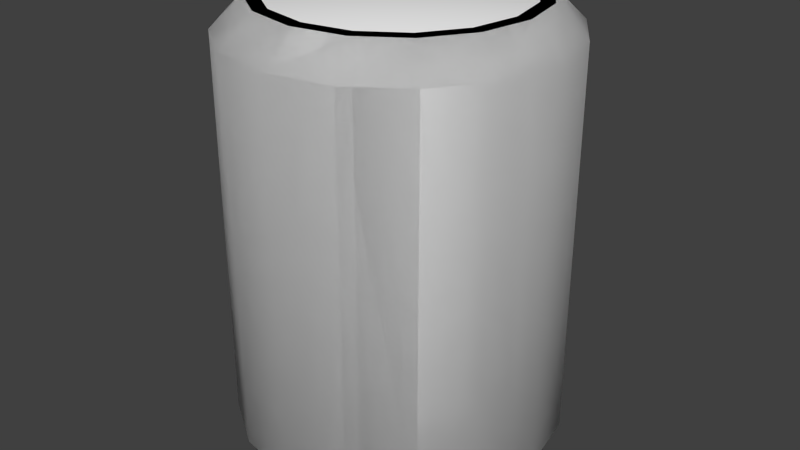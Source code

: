 # Source: beverage.blend  (saved by Blender 2.76.0; exported with 4.5.12 LTS)
import bpy
from mathutils import Matrix  # noqa: F401  (used for matrix-valued properties, if any)

bpy.ops.wm.read_factory_settings(use_empty=True)
scene = bpy.context.scene
scene.name = 'Scene'

# ---- collections
col_collection_1 = bpy.data.collections.new('Collection 1'); scene.collection.children.link(col_collection_1)

# ---- world
world_world = bpy.data.worlds.new('World'); scene.world = world_world
world_world.color = (0.05088, 0.05088, 0.05088)
world_world.use_sun_shadow = False
world_world.sun_shadow_jitter_overblur = 0.0
world_world.cycles.sampling_method = 'NONE'
world_world.cycles.sample_map_resolution = 256

# ---- meshes
me_cylinder_001 = bpy.data.meshes.new('Cylinder.001')
me_cylinder_001.from_pydata([(0.0, 0.07122, 0.01274), (-4.51e-09, 0.05823, 0.0), (0.0, 0.07122, 0.1824), (-4.775e-09, 0.05823, 0.1952), (0.02725, 0.0658, 0.01274), (0.02228, 0.0538, 0.0), (0.02725, 0.0658, 0.1824), (0.02228, 0.0538, 0.1952), (0.05036, 0.05036, 0.01274), (0.04117, 0.04117, 0.0), (0.05036, 0.05036, 0.1824), (0.04117, 0.04117, 0.1952), (0.0658, 0.02725, 0.01274), (0.0538, 0.02228, 0.0), (0.0658, 0.02725, 0.1824), (0.0538, 0.02228, 0.1952), (0.07122, -3.113e-09, 0.01274), (0.05823, -3.714e-09, 0.0), (0.07122, -3.113e-09, 0.1824), (0.05823, -3.184e-09, 0.1952), (0.0658, -0.02725, 0.01274), (0.0538, -0.02228, 0.0), (0.0658, -0.02725, 0.1824), (0.0538, -0.02228, 0.1952), (0.05036, -0.05036, 0.01274), (0.04117, -0.04117, 0.0), (0.05036, -0.05036, 0.1824), (0.04117, -0.04117, 0.1952), (0.02725, -0.0658, 0.01274), (0.02228, -0.0538, 0.0), (0.02725, -0.0658, 0.1824), (0.02228, -0.0538, 0.1952), (1.075e-08, -0.07122, 0.01274), (6.367e-09, -0.05823, 0.0), (1.075e-08, -0.07122, 0.1824), (6.633e-09, -0.05823, 0.1952), (-0.02725, -0.0658, 0.01274), (-0.02228, -0.0538, 0.0), (-0.02725, -0.0658, 0.1824), (-0.02228, -0.0538, 0.1952), (-0.05036, -0.05036, 0.01274), (-0.04117, -0.04117, 0.0), (-0.05036, -0.05036, 0.1824), (-0.04117, -0.04117, 0.1952), (-0.0658, -0.02725, 0.01274), (-0.0538, -0.02228, 0.0), (-0.0658, -0.02725, 0.1824), (-0.0538, -0.02228, 0.1952), (-0.07122, 8.493e-10, 0.01274), (-0.05823, -7.959e-10, 0.0), (-0.07122, 8.493e-10, 0.1824), (-0.05823, -1.327e-09, 0.1952), (-0.0658, 0.02725, 0.01274), (-0.0538, 0.02228, 0.0), (-0.0658, 0.02725, 0.1824), (-0.0538, 0.02228, 0.1952), (-0.05036, 0.05036, 0.01274), (-0.04117, 0.04117, 0.0), (-0.05036, 0.05036, 0.1824), (-0.04117, 0.04117, 0.1952), (-0.02725, 0.0658, 0.01274), (-0.02228, 0.0538, 0.0), (-0.02725, 0.0658, 0.1824), (-0.02228, 0.0538, 0.1952)], [], [(39, 35, 31, 27, 23, 19, 15, 11, 7, 3, 63, 59, 55, 51, 47, 43), (60, 62, 2, 0), (8, 10, 14, 12), (12, 14, 18, 16), (16, 18, 22, 20), (20, 22, 26, 24), (24, 26, 30, 28), (28, 30, 34, 32), (32, 34, 38, 36), (36, 38, 42, 40), (40, 42, 46, 44), (44, 46, 50, 48), (48, 50, 54, 52), (52, 54, 58, 56), (56, 58, 62, 60), (4, 6, 10, 8), (0, 2, 6, 4), (0, 4, 5, 1), (6, 2, 3, 7), (4, 8, 9, 5), (10, 6, 7, 11), (8, 12, 13, 9), (14, 10, 11, 15), (12, 16, 17, 13), (18, 14, 15, 19), (16, 20, 21, 17), (22, 18, 19, 23), (20, 24, 25, 21), (26, 22, 23, 27), (24, 28, 29, 25), (30, 26, 27, 31), (28, 32, 33, 29), (34, 30, 31, 35), (32, 36, 37, 33), (38, 34, 35, 39), (36, 40, 41, 37), (42, 38, 39, 43), (40, 44, 45, 41), (46, 42, 43, 47), (44, 48, 49, 45), (50, 46, 47, 51), (48, 52, 53, 49), (54, 50, 51, 55), (52, 56, 57, 53), (58, 54, 55, 59), (56, 60, 61, 57), (62, 58, 59, 63), (60, 0, 1, 61), (2, 62, 63, 3), (13, 17, 21, 25, 29, 33, 37, 41, 45, 49, 53, 57, 61, 1, 5, 9)])
me_cylinder_001.polygons.foreach_set('use_smooth', [True] * 50)
_uv = me_cylinder_001.uv_layers.new(name='UVMap')
_uv.uv.foreach_set('vector', [0.06394, 0.9267, 0.06446, 0.9266, 0.06499, 0.9267, 0.06543, 0.927, 0.06573, 0.9274, 0.06583, 0.9279, 0.06573, 0.9285, 0.06543, 0.9289, 0.06499, 0.9292, 0.06446, 0.9293, 0.06394, 0.9292, 0.0635, 0.9289, 0.0632, 0.9285, 0.0631, 0.9279, 0.0632, 0.9274, 0.0635, 0.927, 0.06906, 0.9224, 0.06906, 0.926, 0.06848, 0.926, 0.06848, 0.9224, 0.06741, 0.9224, 0.06741, 0.926, 0.06708, 0.926, 0.06708, 0.9224, 0.06708, 0.9224, 0.06708, 0.926, 0.06697, 0.926, 0.06697, 0.9224, 0.07, 0.9258, 0.07, 0.9294, 0.06988, 0.9294, 0.06988, 0.9258, 0.06988, 0.9258, 0.06988, 0.9294, 0.06956, 0.9294, 0.06956, 0.9258, 0.06956, 0.9258, 0.06956, 0.9294, 0.06907, 0.9294, 0.06907, 0.9258, 0.06907, 0.9258, 0.06907, 0.9294, 0.06849, 0.9294, 0.06849, 0.9258, 0.06849, 0.9258, 0.06849, 0.9294, 0.06791, 0.9294, 0.06791, 0.9258, 0.06791, 0.9258, 0.06791, 0.9294, 0.06742, 0.9294, 0.06742, 0.9258, 0.06742, 0.9258, 0.06742, 0.9294, 0.06709, 0.9294, 0.06709, 0.9258, 0.06709, 0.9258, 0.06709, 0.9294, 0.06698, 0.9294, 0.06698, 0.9258, 0.06999, 0.9224, 0.06999, 0.926, 0.06988, 0.926, 0.06988, 0.9224, 0.06988, 0.9224, 0.06988, 0.926, 0.06955, 0.926, 0.06955, 0.9224, 0.06955, 0.9224, 0.06955, 0.926, 0.06906, 0.926, 0.06906, 0.9224, 0.0679, 0.9224, 0.0679, 0.926, 0.06741, 0.926, 0.06741, 0.9224, 0.06848, 0.9224, 0.06848, 0.926, 0.0679, 0.926, 0.0679, 0.9224, 0.06449, 0.9222, 0.06513, 0.9223, 0.06501, 0.9226, 0.06449, 0.9225, 0.0651, 0.9295, 0.06446, 0.9296, 0.06446, 0.9293, 0.06499, 0.9292, 0.06513, 0.9223, 0.06567, 0.9227, 0.06546, 0.9229, 0.06501, 0.9226, 0.06565, 0.9291, 0.0651, 0.9295, 0.06499, 0.9292, 0.06543, 0.9289, 0.06567, 0.9227, 0.06604, 0.9232, 0.06575, 0.9233, 0.06546, 0.9229, 0.06601, 0.9286, 0.06565, 0.9291, 0.06543, 0.9289, 0.06573, 0.9285, 0.06604, 0.9232, 0.06616, 0.9238, 0.06586, 0.9238, 0.06575, 0.9233, 0.06613, 0.9279, 0.06601, 0.9286, 0.06573, 0.9285, 0.06583, 0.9279, 0.06616, 0.9238, 0.06604, 0.9245, 0.06575, 0.9244, 0.06586, 0.9238, 0.06601, 0.9273, 0.06613, 0.9279, 0.06583, 0.9279, 0.06573, 0.9274, 0.06604, 0.9245, 0.06567, 0.925, 0.06546, 0.9248, 0.06575, 0.9244, 0.06565, 0.9268, 0.06601, 0.9273, 0.06573, 0.9274, 0.06543, 0.927, 0.06567, 0.925, 0.06513, 0.9254, 0.06501, 0.9251, 0.06546, 0.9248, 0.0651, 0.9264, 0.06565, 0.9268, 0.06543, 0.927, 0.06499, 0.9267, 0.06513, 0.9254, 0.06449, 0.9255, 0.06449, 0.9252, 0.06501, 0.9251, 0.06446, 0.9263, 0.0651, 0.9264, 0.06499, 0.9267, 0.06446, 0.9266, 0.06449, 0.9255, 0.06385, 0.9254, 0.06396, 0.9251, 0.06449, 0.9252, 0.06382, 0.9264, 0.06446, 0.9263, 0.06446, 0.9266, 0.06394, 0.9267, 0.06385, 0.9254, 0.0633, 0.925, 0.06352, 0.9248, 0.06396, 0.9251, 0.06328, 0.9268, 0.06382, 0.9264, 0.06394, 0.9267, 0.0635, 0.927, 0.0633, 0.925, 0.06294, 0.9245, 0.06322, 0.9244, 0.06352, 0.9248, 0.06292, 0.9273, 0.06328, 0.9268, 0.0635, 0.927, 0.0632, 0.9274, 0.06294, 0.9245, 0.06281, 0.9238, 0.06312, 0.9238, 0.06322, 0.9244, 0.06279, 0.9279, 0.06292, 0.9273, 0.0632, 0.9274, 0.0631, 0.9279, 0.06281, 0.9238, 0.06294, 0.9232, 0.06322, 0.9233, 0.06312, 0.9238, 0.06292, 0.9286, 0.06279, 0.9279, 0.0631, 0.9279, 0.0632, 0.9285, 0.06294, 0.9232, 0.0633, 0.9227, 0.06352, 0.9229, 0.06322, 0.9233, 0.06328, 0.9291, 0.06292, 0.9286, 0.0632, 0.9285, 0.0635, 0.9289, 0.0633, 0.9227, 0.06385, 0.9223, 0.06396, 0.9226, 0.06352, 0.9229, 0.06382, 0.9295, 0.06328, 0.9291, 0.0635, 0.9289, 0.06394, 0.9292, 0.06385, 0.9223, 0.06449, 0.9222, 0.06449, 0.9225, 0.06396, 0.9226, 0.06446, 0.9296, 0.06382, 0.9295, 0.06394, 0.9292, 0.06446, 0.9293, 0.06575, 0.9233, 0.06586, 0.9238, 0.06575, 0.9244, 0.06546, 0.9248, 0.06501, 0.9251, 0.06449, 0.9252, 0.06396, 0.9251, 0.06352, 0.9248, 0.06322, 0.9244, 0.06312, 0.9238, 0.06322, 0.9233, 0.06352, 0.9229, 0.06396, 0.9226, 0.06449, 0.9225, 0.06501, 0.9226, 0.06546, 0.9229])
me_cylinder_001.use_remesh_preserve_volume = False
me_cylinder_001.use_remesh_preserve_attributes = False
me_cylinder_001.use_mirror_vertex_groups = False
me_cylinder_001.update()
me_cylinder = bpy.data.meshes.new('Cylinder')
me_cylinder.from_pydata([(-3.197e-09, 0.04885, 0.1923), (0.01869, 0.04513, 0.1923), (0.03454, 0.03454, 0.1923), (0.04513, 0.01869, 0.1923), (0.04885, -2.772e-09, 0.1923), (0.04513, -0.01869, 0.1923), (0.03454, -0.03454, 0.1923), (0.01869, -0.04513, 0.1923), (6.374e-09, -0.04885, 0.1923), (-0.01869, -0.04513, 0.1923), (-0.03454, -0.03454, 0.1923), (-0.04513, -0.01869, 0.1923), (-0.04885, -1.214e-09, 0.1923), (-0.04513, 0.01869, 0.1923), (-0.03454, 0.03454, 0.1923), (-0.01869, 0.04513, 0.1923), (-0.02007, 0.04846, 0.1952), (-0.03709, 0.03709, 0.1952), (-0.04846, 0.02007, 0.1952), (-0.05245, -1.248e-09, 0.1952), (-0.04846, -0.02007, 0.1952), (-0.03709, -0.03709, 0.1952), (-0.02007, -0.04846, 0.1952), (6.248e-09, -0.05245, 0.1952), (0.02007, -0.04846, 0.1952), (0.03709, -0.03709, 0.1952), (0.04846, -0.02007, 0.1952), (0.05245, -2.92e-09, 0.1952), (0.04846, 0.02007, 0.1952), (0.03709, 0.03709, 0.1952), (0.02007, 0.04846, 0.1952), (-4.029e-09, 0.05245, 0.1952), (0.0, 0.07122, 0.01274), (-4.51e-09, 0.05823, 0.0), (0.0, 0.07122, 0.1824), (-4.775e-09, 0.05823, 0.1952), (0.02725, 0.0658, 0.01274), (0.02228, 0.0538, 0.0), (0.02725, 0.0658, 0.1824), (0.02228, 0.0538, 0.1952), (0.05036, 0.05036, 0.01274), (0.04117, 0.04117, 0.0), (0.05036, 0.05036, 0.1824), (0.04117, 0.04117, 0.1952), (0.0658, 0.02725, 0.01274), (0.0538, 0.02228, 0.0), (0.0658, 0.02725, 0.1824), (0.0538, 0.02228, 0.1952), (0.07122, -3.113e-09, 0.01274), (0.05823, -3.714e-09, 0.0), (0.07122, -3.113e-09, 0.1824), (0.05823, -3.184e-09, 0.1952), (0.0658, -0.02725, 0.01274), (0.0538, -0.02228, 0.0), (0.0658, -0.02725, 0.1824), (0.0538, -0.02228, 0.1952), (0.05036, -0.05036, 0.01274), (0.04117, -0.04117, 0.0), (0.05036, -0.05036, 0.1824), (0.04117, -0.04117, 0.1952), (0.02725, -0.0658, 0.01274), (0.02228, -0.0538, 0.0), (0.02725, -0.0658, 0.1824), (0.02228, -0.0538, 0.1952), (1.075e-08, -0.07122, 0.01274), (6.367e-09, -0.05823, 0.0), (1.075e-08, -0.07122, 0.1824), (6.633e-09, -0.05823, 0.1952), (-0.02725, -0.0658, 0.01274), (-0.02228, -0.0538, 0.0), (-0.02725, -0.0658, 0.1824), (-0.02228, -0.0538, 0.1952), (-0.05036, -0.05036, 0.01274), (-0.04117, -0.04117, 0.0), (-0.05036, -0.05036, 0.1824), (-0.04117, -0.04117, 0.1952), (-0.0658, -0.02725, 0.01274), (-0.0538, -0.02228, 0.0), (-0.0658, -0.02725, 0.1824), (-0.0538, -0.02228, 0.1952), (-0.07122, 8.493e-10, 0.01274), (-0.05823, -7.959e-10, 0.0), (-0.07122, 8.493e-10, 0.1824), (-0.05823, -1.327e-09, 0.1952), (-0.0658, 0.02725, 0.01274), (-0.0538, 0.02228, 0.0), (-0.0658, 0.02725, 0.1824), (-0.0538, 0.02228, 0.1952), (-0.05036, 0.05036, 0.01274), (-0.04117, 0.04117, 0.0), (-0.05036, 0.05036, 0.1824), (-0.04117, 0.04117, 0.1952), (-0.02725, 0.0658, 0.01274), (-0.02228, 0.0538, 0.0), (-0.02725, 0.0658, 0.1824), (-0.02228, 0.0538, 0.1952), (-3.519e-09, 0.05219, 0.002341), (0.01997, 0.04821, 0.002341), (0.0369, 0.0369, 0.002341), (0.04821, 0.01997, 0.002341), (0.05219, -3.219e-09, 0.002341), (0.04821, -0.01997, 0.002341), (0.0369, -0.0369, 0.002341), (0.01997, -0.04821, 0.002341), (6.23e-09, -0.05219, 0.002341), (-0.01997, -0.04821, 0.002341), (-0.0369, -0.0369, 0.002341), (-0.04821, -0.01997, 0.002341), (-0.05219, -6.032e-10, 0.002341), (-0.04821, 0.01997, 0.002341), (-0.0369, 0.0369, 0.002341), (-0.01997, 0.04821, 0.002341), (0.0, 0.07122, 0.01274), (0.02725, 0.0658, 0.01274), (0.02228, 0.0538, 0.0), (-4.51e-09, 0.05823, 0.0), (0.02725, 0.0658, 0.1824), (0.0, 0.07122, 0.1824), (-4.775e-09, 0.05823, 0.1952), (0.02228, 0.0538, 0.1952), (0.05036, 0.05036, 0.01274), (0.04117, 0.04117, 0.0), (0.05036, 0.05036, 0.1824), (0.04117, 0.04117, 0.1952), (0.0658, 0.02725, 0.01274), (0.0538, 0.02228, 0.0), (0.0658, 0.02725, 0.1824), (0.0538, 0.02228, 0.1952), (0.07122, -3.113e-09, 0.01274), (0.05823, -3.714e-09, 0.0), (0.07122, -3.113e-09, 0.1824), (0.05823, -3.184e-09, 0.1952), (0.0658, -0.02725, 0.01274), (0.0538, -0.02228, 0.0), (0.0658, -0.02725, 0.1824), (0.0538, -0.02228, 0.1952), (0.05036, -0.05036, 0.01274), (0.04117, -0.04117, 0.0), (0.05036, -0.05036, 0.1824), (0.04117, -0.04117, 0.1952), (0.02725, -0.0658, 0.01274), (0.02228, -0.0538, 0.0), (0.02725, -0.0658, 0.1824), (0.02228, -0.0538, 0.1952), (1.075e-08, -0.07122, 0.01274), (6.367e-09, -0.05823, 0.0), (1.075e-08, -0.07122, 0.1824), (6.633e-09, -0.05823, 0.1952), (-0.02725, -0.0658, 0.01274), (-0.02228, -0.0538, 0.0), (-0.02725, -0.0658, 0.1824), (-0.02228, -0.0538, 0.1952), (-0.05036, -0.05036, 0.01274), (-0.04117, -0.04117, 0.0), (-0.05036, -0.05036, 0.1824), (-0.04117, -0.04117, 0.1952), (-0.0658, -0.02725, 0.01274), (-0.0538, -0.02228, 0.0), (-0.0658, -0.02725, 0.1824), (-0.0538, -0.02228, 0.1952), (-0.07122, 8.493e-10, 0.01274), (-0.05823, -7.959e-10, 0.0), (-0.07122, 8.493e-10, 0.1824), (-0.05823, -1.327e-09, 0.1952), (-0.0658, 0.02725, 0.01274), (-0.0538, 0.02228, 0.0), (-0.0658, 0.02725, 0.1824), (-0.0538, 0.02228, 0.1952), (-0.05036, 0.05036, 0.01274), (-0.04117, 0.04117, 0.0), (-0.05036, 0.05036, 0.1824), (-0.04117, 0.04117, 0.1952), (-0.02725, 0.0658, 0.01274), (-0.02228, 0.0538, 0.0), (-0.02725, 0.0658, 0.1824), (-0.02228, 0.0538, 0.1952)], [], [(172, 94, 117, 32), (120, 42, 46, 124), (124, 46, 50, 128), (128, 50, 54, 132), (132, 54, 58, 136), (136, 58, 62, 140), (140, 62, 66, 144), (144, 66, 70, 148), (148, 70, 74, 152), (152, 74, 78, 156), (156, 78, 82, 160), (160, 82, 86, 164), (164, 86, 90, 168), (168, 90, 94, 172), (113, 38, 42, 120), (151, 147, 23, 22), (22, 23, 8, 9), (32, 117, 38, 113), (112, 36, 114, 115), (116, 34, 35, 39), (36, 40, 121, 114), (122, 116, 39, 43), (40, 44, 125, 121), (126, 122, 43, 47), (44, 48, 129, 125), (130, 126, 47, 51), (48, 52, 133, 129), (134, 130, 51, 55), (52, 56, 137, 133), (138, 134, 55, 59), (56, 60, 141, 137), (142, 138, 59, 63), (60, 64, 145, 141), (146, 142, 63, 67), (64, 68, 149, 145), (150, 146, 67, 71), (68, 72, 153, 149), (154, 150, 71, 75), (72, 76, 157, 153), (158, 154, 75, 79), (76, 80, 161, 157), (162, 158, 79, 83), (80, 84, 165, 161), (166, 162, 83, 87), (84, 88, 169, 165), (170, 166, 87, 91), (88, 92, 173, 169), (174, 170, 91, 95), (92, 112, 115, 173), (34, 174, 95, 35), (45, 49, 100, 99), (135, 131, 27, 26), (119, 118, 31, 30), (163, 159, 20, 19), (118, 175, 16, 31), (147, 143, 24, 23), (131, 127, 28, 27), (175, 171, 17, 16), (159, 155, 21, 20), (143, 139, 25, 24), (127, 123, 29, 28), (171, 167, 18, 17), (155, 151, 22, 21), (139, 135, 26, 25), (123, 119, 30, 29), (167, 163, 19, 18), (1, 0, 15, 14, 13, 12, 11, 10, 9, 8, 7, 6, 5, 4, 3, 2), (20, 21, 10, 11), (18, 19, 12, 13), (29, 30, 1, 2), (16, 17, 14, 15), (27, 28, 3, 4), (25, 26, 5, 6), (23, 24, 7, 8), (21, 22, 9, 10), (19, 20, 11, 12), (30, 31, 0, 1), (17, 18, 13, 14), (28, 29, 2, 3), (31, 16, 15, 0), (26, 27, 4, 5), (24, 25, 6, 7), (96, 97, 98, 99, 100, 101, 102, 103, 104, 105, 106, 107, 108, 109, 110, 111), (89, 93, 111, 110), (73, 77, 107, 106), (57, 61, 103, 102), (41, 45, 99, 98), (85, 89, 110, 109), (93, 33, 96, 111), (33, 37, 97, 96), (69, 73, 106, 105), (53, 57, 102, 101), (37, 41, 98, 97), (81, 85, 109, 108), (65, 69, 105, 104), (49, 53, 101, 100), (77, 81, 108, 107), (61, 65, 104, 103)])
me_cylinder.polygons.foreach_set('use_smooth', [True] * 98)
_uv = me_cylinder.uv_layers.new(name='UVMap')
_uv.uv.foreach_set('vector', [0.06906, 0.9224, 0.06906, 0.926, 0.06848, 0.926, 0.06848, 0.9224, 0.06741, 0.9224, 0.06741, 0.926, 0.06708, 0.926, 0.06708, 0.9224, 0.06708, 0.9224, 0.06708, 0.926, 0.06697, 0.926, 0.06697, 0.9224, 0.07, 0.9258, 0.07, 0.9294, 0.06988, 0.9294, 0.06988, 0.9258, 0.06988, 0.9258, 0.06988, 0.9294, 0.06956, 0.9294, 0.06956, 0.9258, 0.06956, 0.9258, 0.06956, 0.9294, 0.06907, 0.9294, 0.06907, 0.9258, 0.06907, 0.9258, 0.06907, 0.9294, 0.06849, 0.9294, 0.06849, 0.9258, 0.06849, 0.9258, 0.06849, 0.9294, 0.06791, 0.9294, 0.06791, 0.9258, 0.06791, 0.9258, 0.06791, 0.9294, 0.06742, 0.9294, 0.06742, 0.9258, 0.06742, 0.9258, 0.06742, 0.9294, 0.06709, 0.9294, 0.06709, 0.9258, 0.06709, 0.9258, 0.06709, 0.9294, 0.06698, 0.9294, 0.06698, 0.9258, 0.06999, 0.9224, 0.06999, 0.926, 0.06988, 0.926, 0.06988, 0.9224, 0.06988, 0.9224, 0.06988, 0.926, 0.06955, 0.926, 0.06955, 0.9224, 0.06955, 0.9224, 0.06955, 0.926, 0.06906, 0.926, 0.06906, 0.9224, 0.0679, 0.9224, 0.0679, 0.926, 0.06741, 0.926, 0.06741, 0.9224, 0.06394, 0.9267, 0.06446, 0.9266, 0.06446, 0.9267, 0.06399, 0.9268, 0.06399, 0.9268, 0.06446, 0.9267, 0.06446, 0.9268, 0.06402, 0.9269, 0.06848, 0.9224, 0.06848, 0.926, 0.0679, 0.926, 0.0679, 0.9224, 0.06449, 0.9222, 0.06513, 0.9223, 0.06501, 0.9226, 0.06449, 0.9225, 0.0651, 0.9295, 0.06446, 0.9296, 0.06446, 0.9293, 0.06499, 0.9292, 0.06513, 0.9223, 0.06567, 0.9227, 0.06546, 0.9229, 0.06501, 0.9226, 0.06565, 0.9291, 0.0651, 0.9295, 0.06499, 0.9292, 0.06543, 0.9289, 0.06567, 0.9227, 0.06604, 0.9232, 0.06575, 0.9233, 0.06546, 0.9229, 0.06601, 0.9286, 0.06565, 0.9291, 0.06543, 0.9289, 0.06573, 0.9285, 0.06604, 0.9232, 0.06616, 0.9238, 0.06586, 0.9238, 0.06575, 0.9233, 0.06613, 0.9279, 0.06601, 0.9286, 0.06573, 0.9285, 0.06583, 0.9279, 0.06616, 0.9238, 0.06604, 0.9245, 0.06575, 0.9244, 0.06586, 0.9238, 0.06601, 0.9273, 0.06613, 0.9279, 0.06583, 0.9279, 0.06573, 0.9274, 0.06604, 0.9245, 0.06567, 0.925, 0.06546, 0.9248, 0.06575, 0.9244, 0.06565, 0.9268, 0.06601, 0.9273, 0.06573, 0.9274, 0.06543, 0.927, 0.06567, 0.925, 0.06513, 0.9254, 0.06501, 0.9251, 0.06546, 0.9248, 0.0651, 0.9264, 0.06565, 0.9268, 0.06543, 0.927, 0.06499, 0.9267, 0.06513, 0.9254, 0.06449, 0.9255, 0.06449, 0.9252, 0.06501, 0.9251, 0.06446, 0.9263, 0.0651, 0.9264, 0.06499, 0.9267, 0.06446, 0.9266, 0.06449, 0.9255, 0.06385, 0.9254, 0.06396, 0.9251, 0.06449, 0.9252, 0.06382, 0.9264, 0.06446, 0.9263, 0.06446, 0.9266, 0.06394, 0.9267, 0.06385, 0.9254, 0.0633, 0.925, 0.06352, 0.9248, 0.06396, 0.9251, 0.06328, 0.9268, 0.06382, 0.9264, 0.06394, 0.9267, 0.0635, 0.927, 0.0633, 0.925, 0.06294, 0.9245, 0.06322, 0.9244, 0.06352, 0.9248, 0.06292, 0.9273, 0.06328, 0.9268, 0.0635, 0.927, 0.0632, 0.9274, 0.06294, 0.9245, 0.06281, 0.9238, 0.06312, 0.9238, 0.06322, 0.9244, 0.06279, 0.9279, 0.06292, 0.9273, 0.0632, 0.9274, 0.0631, 0.9279, 0.06281, 0.9238, 0.06294, 0.9232, 0.06322, 0.9233, 0.06312, 0.9238, 0.06292, 0.9286, 0.06279, 0.9279, 0.0631, 0.9279, 0.0632, 0.9285, 0.06294, 0.9232, 0.0633, 0.9227, 0.06352, 0.9229, 0.06322, 0.9233, 0.06328, 0.9291, 0.06292, 0.9286, 0.0632, 0.9285, 0.0635, 0.9289, 0.0633, 0.9227, 0.06385, 0.9223, 0.06396, 0.9226, 0.06352, 0.9229, 0.06382, 0.9295, 0.06328, 0.9291, 0.0635, 0.9289, 0.06394, 0.9292, 0.06385, 0.9223, 0.06449, 0.9222, 0.06449, 0.9225, 0.06396, 0.9226, 0.06446, 0.9296, 0.06382, 0.9295, 0.06394, 0.9292, 0.06446, 0.9293, 0.06575, 0.9233, 0.06586, 0.9238, 0.06572, 0.9238, 0.06562, 0.9234, 0.06573, 0.9274, 0.06583, 0.9279, 0.06569, 0.9279, 0.0656, 0.9275, 0.06499, 0.9292, 0.06446, 0.9293, 0.06446, 0.9292, 0.06493, 0.9291, 0.0631, 0.9279, 0.0632, 0.9274, 0.06333, 0.9275, 0.06323, 0.9279, 0.06446, 0.9293, 0.06394, 0.9292, 0.06399, 0.9291, 0.06446, 0.9292, 0.06446, 0.9266, 0.06499, 0.9267, 0.06493, 0.9268, 0.06446, 0.9267, 0.06583, 0.9279, 0.06573, 0.9285, 0.0656, 0.9284, 0.06569, 0.9279, 0.06394, 0.9292, 0.0635, 0.9289, 0.06359, 0.9288, 0.06399, 0.9291, 0.0632, 0.9274, 0.0635, 0.927, 0.06359, 0.9271, 0.06333, 0.9275, 0.06499, 0.9267, 0.06543, 0.927, 0.06533, 0.9271, 0.06493, 0.9268, 0.06573, 0.9285, 0.06543, 0.9289, 0.06533, 0.9288, 0.0656, 0.9284, 0.0635, 0.9289, 0.0632, 0.9285, 0.06333, 0.9284, 0.06359, 0.9288, 0.0635, 0.927, 0.06394, 0.9267, 0.06399, 0.9268, 0.06359, 0.9271, 0.06543, 0.927, 0.06573, 0.9274, 0.0656, 0.9275, 0.06533, 0.9271, 0.06543, 0.9289, 0.06499, 0.9292, 0.06493, 0.9291, 0.06533, 0.9288, 0.0632, 0.9285, 0.0631, 0.9279, 0.06323, 0.9279, 0.06333, 0.9284, 0.0649, 0.929, 0.06446, 0.9291, 0.06402, 0.929, 0.06365, 0.9288, 0.0634, 0.9284, 0.06332, 0.9279, 0.0634, 0.9275, 0.06365, 0.9271, 0.06402, 0.9269, 0.06446, 0.9268, 0.0649, 0.9269, 0.06527, 0.9271, 0.06552, 0.9275, 0.06561, 0.9279, 0.06552, 0.9284, 0.06527, 0.9288, 0.06333, 0.9275, 0.06359, 0.9271, 0.06365, 0.9271, 0.0634, 0.9275, 0.06333, 0.9284, 0.06323, 0.9279, 0.06332, 0.9279, 0.0634, 0.9284, 0.06533, 0.9288, 0.06493, 0.9291, 0.0649, 0.929, 0.06527, 0.9288, 0.06399, 0.9291, 0.06359, 0.9288, 0.06365, 0.9288, 0.06402, 0.929, 0.06569, 0.9279, 0.0656, 0.9284, 0.06552, 0.9284, 0.06561, 0.9279, 0.06533, 0.9271, 0.0656, 0.9275, 0.06552, 0.9275, 0.06527, 0.9271, 0.06446, 0.9267, 0.06493, 0.9268, 0.0649, 0.9269, 0.06446, 0.9268, 0.06359, 0.9271, 0.06399, 0.9268, 0.06402, 0.9269, 0.06365, 0.9271, 0.06323, 0.9279, 0.06333, 0.9275, 0.0634, 0.9275, 0.06332, 0.9279, 0.06493, 0.9291, 0.06446, 0.9292, 0.06446, 0.9291, 0.0649, 0.929, 0.06359, 0.9288, 0.06333, 0.9284, 0.0634, 0.9284, 0.06365, 0.9288, 0.0656, 0.9284, 0.06533, 0.9288, 0.06527, 0.9288, 0.06552, 0.9284, 0.06446, 0.9292, 0.06399, 0.9291, 0.06402, 0.929, 0.06446, 0.9291, 0.0656, 0.9275, 0.06569, 0.9279, 0.06561, 0.9279, 0.06552, 0.9275, 0.06493, 0.9268, 0.06533, 0.9271, 0.06527, 0.9271, 0.0649, 0.9269, 0.06449, 0.9226, 0.06496, 0.9227, 0.06536, 0.923, 0.06562, 0.9234, 0.06572, 0.9238, 0.06562, 0.9243, 0.06536, 0.9247, 0.06496, 0.925, 0.06449, 0.9251, 0.06402, 0.925, 0.06362, 0.9247, 0.06335, 0.9243, 0.06326, 0.9238, 0.06335, 0.9234, 0.06362, 0.923, 0.06402, 0.9227, 0.06352, 0.9229, 0.06396, 0.9226, 0.06402, 0.9227, 0.06362, 0.923, 0.06352, 0.9248, 0.06322, 0.9244, 0.06335, 0.9243, 0.06362, 0.9247, 0.06546, 0.9248, 0.06501, 0.9251, 0.06496, 0.925, 0.06536, 0.9247, 0.06546, 0.9229, 0.06575, 0.9233, 0.06562, 0.9234, 0.06536, 0.923, 0.06322, 0.9233, 0.06352, 0.9229, 0.06362, 0.923, 0.06335, 0.9234, 0.06396, 0.9226, 0.06449, 0.9225, 0.06449, 0.9226, 0.06402, 0.9227, 0.06449, 0.9225, 0.06501, 0.9226, 0.06496, 0.9227, 0.06449, 0.9226, 0.06396, 0.9251, 0.06352, 0.9248, 0.06362, 0.9247, 0.06402, 0.925, 0.06575, 0.9244, 0.06546, 0.9248, 0.06536, 0.9247, 0.06562, 0.9243, 0.06501, 0.9226, 0.06546, 0.9229, 0.06536, 0.923, 0.06496, 0.9227, 0.06312, 0.9238, 0.06322, 0.9233, 0.06335, 0.9234, 0.06326, 0.9238, 0.06449, 0.9252, 0.06396, 0.9251, 0.06402, 0.925, 0.06449, 0.9251, 0.06586, 0.9238, 0.06575, 0.9244, 0.06562, 0.9243, 0.06572, 0.9238, 0.06322, 0.9244, 0.06312, 0.9238, 0.06326, 0.9238, 0.06335, 0.9243, 0.06501, 0.9251, 0.06449, 0.9252, 0.06449, 0.9251, 0.06496, 0.925])
me_cylinder.use_remesh_preserve_volume = False
me_cylinder.use_remesh_preserve_attributes = False
me_cylinder.use_mirror_vertex_groups = False
me_cylinder.update()

# ---- objects
ob_soda_shadowmesh = bpy.data.objects.new('soda_shadowmesh', me_cylinder_001)
ob_soda_mesh = bpy.data.objects.new('soda_mesh', me_cylinder)

# ---- transforms, parenting, visibility, modifiers, constraints
ob_soda_shadowmesh.location = (0.0, 0.0, 0.0)
ob_soda_shadowmesh.lineart.crease_threshold = 0.0
ob_soda_mesh.location = (0.0, 0.0, 0.0)
ob_soda_mesh.hide_viewport = True
ob_soda_mesh.lineart.crease_threshold = 0.0

# ---- collection membership
col_collection_1.objects.link(ob_soda_shadowmesh)
col_collection_1.objects.link(ob_soda_mesh)

# ---- scene / render settings (as saved in the file)
scene.frame_start = 1; scene.frame_end = 250; scene.frame_set(1)
scene.render.engine = 'BLENDER_EEVEE_NEXT'
scene.render.resolution_percentage = 50
scene.render.dither_intensity = 0.0
scene.cycles.use_denoising = False
scene.cycles.samples = 10
scene.cycles.sampling_pattern = 'TABULATED_SOBOL'
scene.cycles.light_sampling_threshold = 0.0
scene.cycles.use_adaptive_sampling = False
scene.cycles.use_light_tree = False
scene.cycles.blur_glossy = 0.0
scene.cycles.volume_bounces = 1
scene.cycles.pixel_filter_type = 'GAUSSIAN'
scene.cycles.sample_clamp_indirect = 0.0
scene.view_settings.view_transform = 'Standard'
bpy.context.view_layer.update()

# ---- added for rendering (the .blend has no active camera and no usable light): camera, sun
cam_auto = bpy.data.cameras.new('AutoCamera')
cam_auto.lens = 50.0
cam_auto.sensor_width = 36.0
cam_auto.clip_end = 1000.0
ob_auto_camera = bpy.data.objects.new('AutoCamera', cam_auto)
scene.collection.objects.link(ob_auto_camera)
ob_auto_camera.location = (0.25951, -0.311412, 0.305198)
ob_auto_camera.rotation_euler = (1.09748, -7.21219e-08, 0.694738)
scene.camera = ob_auto_camera
light_auto_sun = bpy.data.lights.new('AutoSun', 'SUN')
light_auto_sun.energy = 3.0
light_auto_sun.angle = 0.0523599
ob_auto_sun = bpy.data.objects.new('AutoSun', light_auto_sun)
scene.collection.objects.link(ob_auto_sun)
ob_auto_sun.rotation_euler = (0.872665, 0.174533, 0.523599)
bpy.context.view_layer.update()
